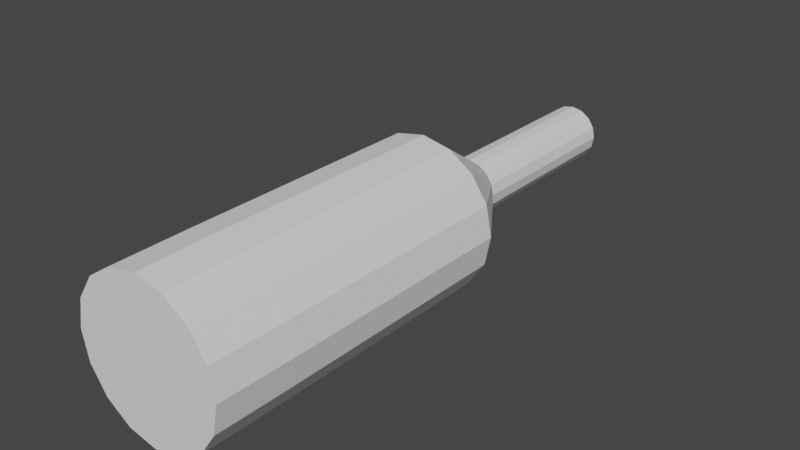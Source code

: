 # Source: wine.blend  (saved by Blender 2.80.75; exported with 4.5.12 LTS)
import bpy
from mathutils import Matrix  # noqa: F401  (used for matrix-valued properties, if any)

bpy.ops.wm.read_factory_settings(use_empty=True)
scene = bpy.context.scene
scene.name = 'Scene'

# ---- collections
col_collection = bpy.data.collections.new('Collection'); scene.collection.children.link(col_collection)

# ---- world
world_world = bpy.data.worlds.new('World'); scene.world = world_world
world_world.use_nodes = True; world_world.node_tree.nodes.clear()
_N = world_world.node_tree.nodes; _L = world_world.node_tree.links
n0 = _N.new('ShaderNodeOutputWorld'); n0.name = 'World Output'; n0.location = (300, 300)
n1 = _N.new('ShaderNodeBackground'); n1.name = 'Background'; n1.location = (10, 300)
n1.inputs[0].default_value = (0.05088, 0.05088, 0.05088, 1.0)
_L.new(n1.outputs[0], n0.inputs[0])
n0.is_active_output = True
world_world.color = (0.05088, 0.05088, 0.05088)
world_world.use_sun_shadow = False
world_world.sun_shadow_jitter_overblur = 0.0

# ---- meshes
me_cylinder = bpy.data.meshes.new('Cylinder')
me_cylinder.from_pydata([(-1.581e-07, -2.732, -0.7934), (4.509e-08, 3.204, -0.2954), (0.3016, -2.732, -0.7334), (0.111, 3.204, -0.2733), (0.5572, -2.732, -0.5626), (0.2051, 3.204, -0.2105), (0.728, -2.732, -0.3069), (0.268, 3.204, -0.1164), (0.788, -2.732, -0.005352), (0.2901, 3.204, -0.005351), (0.728, -2.732, 0.2962), (0.268, 3.204, 0.1057), (0.5572, -2.732, 0.5519), (0.2051, 3.204, 0.1998), (0.3016, -2.732, 0.7227), (0.111, 3.204, 0.2626), (-3.913e-08, -2.732, 0.7827), (8.889e-08, 3.204, 0.2847), (-0.3016, -2.732, 0.7227), (-0.111, 3.204, 0.2626), (-0.5572, -2.732, 0.5519), (-0.2051, 3.204, 0.1998), (-0.728, -2.732, 0.2962), (-0.268, 3.204, 0.1057), (-0.788, -2.732, -0.005352), (-0.2901, 3.204, -0.005351), (-0.728, -2.732, -0.3069), (-0.268, 3.204, -0.1164), (-0.5572, -2.732, -0.5626), (-0.2051, 3.204, -0.2105), (-0.3016, -2.732, -0.7334), (-0.111, 3.204, -0.2733), (1.217e-08, 0.573, -0.7991), (4.525e-08, 1.303, -0.2996), (0.1126, 1.303, -0.2772), (0.3037, 0.573, -0.7386), (0.2081, 1.303, -0.2134), (0.5612, 0.573, -0.5666), (0.2718, 1.303, -0.118), (0.7333, 0.573, -0.3091), (0.2942, 1.303, -0.005352), (0.7937, 0.573, -0.005352), (0.2718, 1.303, 0.1072), (0.7333, 0.573, 0.2984), (0.2081, 1.303, 0.2027), (0.5612, 0.573, 0.5559), (0.1126, 1.303, 0.2665), (0.3037, 0.573, 0.7279), (8.968e-08, 1.303, 0.2889), (1.32e-07, 0.573, 0.7884), (-0.1126, 1.303, 0.2665), (-0.3037, 0.573, 0.7279), (-0.2081, 1.303, 0.2027), (-0.5612, 0.573, 0.5559), (-0.2718, 1.303, 0.1072), (-0.7333, 0.573, 0.2984), (-0.2942, 1.303, -0.005352), (-0.7937, 0.573, -0.005352), (-0.2718, 1.303, -0.118), (-0.7333, 0.573, -0.3091), (-0.2081, 1.303, -0.2134), (-0.5612, 0.573, -0.5666), (-0.1126, 1.303, -0.2772), (-0.3037, 0.573, -0.7386), (0.3037, -1.957, -0.7387), (0.5612, -1.957, -0.5666), (0.7333, -1.957, -0.3091), (0.7937, -1.957, -0.005352), (0.7333, -1.957, 0.2984), (0.5612, -1.957, 0.5559), (0.3037, -1.957, 0.7279), (1.277e-07, -1.957, 0.7884), (-0.3037, -1.957, 0.7279), (-0.5612, -1.957, 0.5559), (-0.7333, -1.957, 0.2984), (-0.7937, -1.957, -0.005352), (-0.7333, -1.957, -0.3091), (-0.5612, -1.957, -0.5666), (-0.3037, -1.957, -0.7387), (7.867e-09, -1.957, -0.7991), (1.002e-08, -0.3406, -0.7991), (0.3037, -0.3406, -0.7386), (0.5612, -0.3406, -0.5666), (0.7333, -0.3406, -0.3091), (0.7937, -0.3406, -0.005352), (0.7333, -0.3406, 0.2984), (0.5612, -0.3406, 0.5559), (0.3037, -0.3406, 0.7279), (1.299e-07, -0.3406, 0.7884), (-0.3037, -0.3406, 0.7279), (-0.5612, -0.3406, 0.5559), (-0.7333, -0.3406, 0.2984), (-0.7937, -0.3406, -0.005352), (-0.7333, -0.3406, -0.3091), (-0.5612, -0.3406, -0.5666), (-0.3037, -0.3406, -0.7386)], [], [(33, 1, 3, 34), (34, 3, 5, 36), (36, 5, 7, 38), (38, 7, 9, 40), (40, 9, 11, 42), (42, 11, 13, 44), (44, 13, 15, 46), (46, 15, 17, 48), (48, 17, 19, 50), (50, 19, 21, 52), (52, 21, 23, 54), (54, 23, 25, 56), (56, 25, 27, 58), (58, 27, 29, 60), (3, 1, 31, 29, 27, 25, 23, 21, 19, 17, 15, 13, 11, 9, 7, 5), (60, 29, 31, 62), (62, 31, 1, 33), (0, 2, 4, 6, 8, 10, 12, 14, 16, 18, 20, 22, 24, 26, 28, 30), (95, 63, 32, 80), (63, 62, 33, 32), (94, 61, 63, 95), (61, 60, 62, 63), (93, 59, 61, 94), (59, 58, 60, 61), (92, 57, 59, 93), (57, 56, 58, 59), (91, 55, 57, 92), (55, 54, 56, 57), (90, 53, 55, 91), (53, 52, 54, 55), (89, 51, 53, 90), (51, 50, 52, 53), (88, 49, 51, 89), (49, 48, 50, 51), (87, 47, 49, 88), (47, 46, 48, 49), (86, 45, 47, 87), (45, 44, 46, 47), (85, 43, 45, 86), (43, 42, 44, 45), (84, 41, 43, 85), (41, 40, 42, 43), (83, 39, 41, 84), (39, 38, 40, 41), (82, 37, 39, 83), (37, 36, 38, 39), (81, 35, 37, 82), (35, 34, 36, 37), (80, 32, 35, 81), (32, 33, 34, 35), (0, 79, 64, 2), (2, 64, 65, 4), (4, 65, 66, 6), (6, 66, 67, 8), (8, 67, 68, 10), (10, 68, 69, 12), (12, 69, 70, 14), (14, 70, 71, 16), (16, 71, 72, 18), (18, 72, 73, 20), (20, 73, 74, 22), (22, 74, 75, 24), (24, 75, 76, 26), (26, 76, 77, 28), (28, 77, 78, 30), (30, 78, 79, 0), (79, 80, 81, 64), (64, 81, 82, 65), (65, 82, 83, 66), (66, 83, 84, 67), (67, 84, 85, 68), (68, 85, 86, 69), (69, 86, 87, 70), (70, 87, 88, 71), (71, 88, 89, 72), (72, 89, 90, 73), (73, 90, 91, 74), (74, 91, 92, 75), (75, 92, 93, 76), (76, 93, 94, 77), (77, 94, 95, 78), (78, 95, 80, 79)])
_uv = me_cylinder.uv_layers.new(name='UVMap')
_uv.uv.foreach_set('vector', [1.0, 0.8333, 1.0, 1.0, 0.9375, 1.0, 0.9375, 0.8333, 0.9375, 0.8333, 0.9375, 1.0, 0.875, 1.0, 0.875, 0.8333, 0.875, 0.8333, 0.875, 1.0, 0.8125, 1.0, 0.8125, 0.8333, 0.8125, 0.8333, 0.8125, 1.0, 0.75, 1.0, 0.75, 0.8333, 0.75, 0.8333, 0.75, 1.0, 0.6875, 1.0, 0.6875, 0.8333, 0.6875, 0.8333, 0.6875, 1.0, 0.625, 1.0, 0.625, 0.8333, 0.625, 0.8333, 0.625, 1.0, 0.5625, 1.0, 0.5625, 0.8333, 0.5625, 0.8333, 0.5625, 1.0, 0.5, 1.0, 0.5, 0.8333, 0.5, 0.8333, 0.5, 1.0, 0.4375, 1.0, 0.4375, 0.8333, 0.4375, 0.8333, 0.4375, 1.0, 0.375, 1.0, 0.375, 0.8333, 0.375, 0.8333, 0.375, 1.0, 0.3125, 1.0, 0.3125, 0.8333, 0.3125, 0.8333, 0.3125, 1.0, 0.25, 1.0, 0.25, 0.8333, 0.25, 0.8333, 0.25, 1.0, 0.1875, 1.0, 0.1875, 0.8333, 0.1875, 0.8333, 0.1875, 1.0, 0.125, 1.0, 0.125, 0.8333, 0.3418, 0.4717, 0.25, 0.49, 0.1582, 0.4717, 0.08029, 0.4197, 0.02827, 0.3418, 0.01, 0.25, 0.02827, 0.1582, 0.08029, 0.08029, 0.1582, 0.02827, 0.25, 0.01, 0.3418, 0.02827, 0.4197, 0.08029, 0.4717, 0.1582, 0.49, 0.25, 0.4717, 0.3418, 0.4197, 0.4197, 0.125, 0.8333, 0.125, 1.0, 0.0625, 1.0, 0.0625, 0.8333, 0.0625, 0.8333, 0.0625, 1.0, 0.0, 1.0, 0.0, 0.8333, 0.75, 0.49, 0.8418, 0.4717, 0.9197, 0.4197, 0.9717, 0.3418, 0.99, 0.25, 0.9717, 0.1582, 0.9197, 0.08029, 0.8418, 0.02827, 0.75, 0.01, 0.6582, 0.02827, 0.5803, 0.08029, 0.5283, 0.1582, 0.51, 0.25, 0.5283, 0.3418, 0.5803, 0.4197, 0.6582, 0.4717, 0.0625, 0.6111, 0.0625, 0.6667, 0.0, 0.6667, 0.0, 0.6111, 0.0625, 0.6667, 0.0625, 0.8333, 0.0, 0.8333, 0.0, 0.6667, 0.125, 0.6111, 0.125, 0.6667, 0.0625, 0.6667, 0.0625, 0.6111, 0.125, 0.6667, 0.125, 0.8333, 0.0625, 0.8333, 0.0625, 0.6667, 0.1875, 0.6111, 0.1875, 0.6667, 0.125, 0.6667, 0.125, 0.6111, 0.1875, 0.6667, 0.1875, 0.8333, 0.125, 0.8333, 0.125, 0.6667, 0.25, 0.6111, 0.25, 0.6667, 0.1875, 0.6667, 0.1875, 0.6111, 0.25, 0.6667, 0.25, 0.8333, 0.1875, 0.8333, 0.1875, 0.6667, 0.3125, 0.6111, 0.3125, 0.6667, 0.25, 0.6667, 0.25, 0.6111, 0.3125, 0.6667, 0.3125, 0.8333, 0.25, 0.8333, 0.25, 0.6667, 0.375, 0.6111, 0.375, 0.6667, 0.3125, 0.6667, 0.3125, 0.6111, 0.375, 0.6667, 0.375, 0.8333, 0.3125, 0.8333, 0.3125, 0.6667, 0.4375, 0.6111, 0.4375, 0.6667, 0.375, 0.6667, 0.375, 0.6111, 0.4375, 0.6667, 0.4375, 0.8333, 0.375, 0.8333, 0.375, 0.6667, 0.5, 0.6111, 0.5, 0.6667, 0.4375, 0.6667, 0.4375, 0.6111, 0.5, 0.6667, 0.5, 0.8333, 0.4375, 0.8333, 0.4375, 0.6667, 0.5625, 0.6111, 0.5625, 0.6667, 0.5, 0.6667, 0.5, 0.6111, 0.5625, 0.6667, 0.5625, 0.8333, 0.5, 0.8333, 0.5, 0.6667, 0.625, 0.6111, 0.625, 0.6667, 0.5625, 0.6667, 0.5625, 0.6111, 0.625, 0.6667, 0.625, 0.8333, 0.5625, 0.8333, 0.5625, 0.6667, 0.6875, 0.6111, 0.6875, 0.6667, 0.625, 0.6667, 0.625, 0.6111, 0.6875, 0.6667, 0.6875, 0.8333, 0.625, 0.8333, 0.625, 0.6667, 0.75, 0.6111, 0.75, 0.6667, 0.6875, 0.6667, 0.6875, 0.6111, 0.75, 0.6667, 0.75, 0.8333, 0.6875, 0.8333, 0.6875, 0.6667, 0.8125, 0.6111, 0.8125, 0.6667, 0.75, 0.6667, 0.75, 0.6111, 0.8125, 0.6667, 0.8125, 0.8333, 0.75, 0.8333, 0.75, 0.6667, 0.875, 0.6111, 0.875, 0.6667, 0.8125, 0.6667, 0.8125, 0.6111, 0.875, 0.6667, 0.875, 0.8333, 0.8125, 0.8333, 0.8125, 0.6667, 0.9375, 0.6111, 0.9375, 0.6667, 0.875, 0.6667, 0.875, 0.6111, 0.9375, 0.6667, 0.9375, 0.8333, 0.875, 0.8333, 0.875, 0.6667, 1.0, 0.6111, 1.0, 0.6667, 0.9375, 0.6667, 0.9375, 0.6111, 1.0, 0.6667, 1.0, 0.8333, 0.9375, 0.8333, 0.9375, 0.6667, 1.0, 0.5, 1.0, 0.5555, 0.9375, 0.5555, 0.9375, 0.5, 0.9375, 0.5, 0.9375, 0.5555, 0.875, 0.5555, 0.875, 0.5, 0.875, 0.5, 0.875, 0.5555, 0.8125, 0.5555, 0.8125, 0.5, 0.8125, 0.5, 0.8125, 0.5555, 0.75, 0.5555, 0.75, 0.5, 0.75, 0.5, 0.75, 0.5555, 0.6875, 0.5555, 0.6875, 0.5, 0.6875, 0.5, 0.6875, 0.5555, 0.625, 0.5555, 0.625, 0.5, 0.625, 0.5, 0.625, 0.5555, 0.5625, 0.5555, 0.5625, 0.5, 0.5625, 0.5, 0.5625, 0.5555, 0.5, 0.5555, 0.5, 0.5, 0.5, 0.5, 0.5, 0.5555, 0.4375, 0.5555, 0.4375, 0.5, 0.4375, 0.5, 0.4375, 0.5555, 0.375, 0.5555, 0.375, 0.5, 0.375, 0.5, 0.375, 0.5555, 0.3125, 0.5555, 0.3125, 0.5, 0.3125, 0.5, 0.3125, 0.5555, 0.25, 0.5555, 0.25, 0.5, 0.25, 0.5, 0.25, 0.5555, 0.1875, 0.5555, 0.1875, 0.5, 0.1875, 0.5, 0.1875, 0.5555, 0.125, 0.5555, 0.125, 0.5, 0.125, 0.5, 0.125, 0.5555, 0.0625, 0.5555, 0.0625, 0.5, 0.0625, 0.5, 0.0625, 0.5555, 0.0, 0.5555, 0.0, 0.5, 1.0, 0.5555, 1.0, 0.6111, 0.9375, 0.6111, 0.9375, 0.5555, 0.9375, 0.5555, 0.9375, 0.6111, 0.875, 0.6111, 0.875, 0.5555, 0.875, 0.5555, 0.875, 0.6111, 0.8125, 0.6111, 0.8125, 0.5555, 0.8125, 0.5555, 0.8125, 0.6111, 0.75, 0.6111, 0.75, 0.5555, 0.75, 0.5555, 0.75, 0.6111, 0.6875, 0.6111, 0.6875, 0.5555, 0.6875, 0.5555, 0.6875, 0.6111, 0.625, 0.6111, 0.625, 0.5555, 0.625, 0.5555, 0.625, 0.6111, 0.5625, 0.6111, 0.5625, 0.5555, 0.5625, 0.5555, 0.5625, 0.6111, 0.5, 0.6111, 0.5, 0.5555, 0.5, 0.5555, 0.5, 0.6111, 0.4375, 0.6111, 0.4375, 0.5555, 0.4375, 0.5555, 0.4375, 0.6111, 0.375, 0.6111, 0.375, 0.5555, 0.375, 0.5555, 0.375, 0.6111, 0.3125, 0.6111, 0.3125, 0.5555, 0.3125, 0.5555, 0.3125, 0.6111, 0.25, 0.6111, 0.25, 0.5555, 0.25, 0.5555, 0.25, 0.6111, 0.1875, 0.6111, 0.1875, 0.5555, 0.1875, 0.5555, 0.1875, 0.6111, 0.125, 0.6111, 0.125, 0.5555, 0.125, 0.5555, 0.125, 0.6111, 0.0625, 0.6111, 0.0625, 0.5555, 0.0625, 0.5555, 0.0625, 0.6111, 0.0, 0.6111, 0.0, 0.5555])
me_cylinder.use_remesh_preserve_volume = False
me_cylinder.use_remesh_preserve_attributes = False
me_cylinder.use_mirror_vertex_groups = False
me_cylinder.update()

# ---- objects
ob_wine = bpy.data.objects.new('Wine', me_cylinder)

# ---- transforms, parenting, visibility, modifiers, constraints
ob_wine.location = (0.0, 0.0, 0.0)
ob_wine.lineart.crease_threshold = 0.0

# ---- collection membership
col_collection.objects.link(ob_wine)

# ---- scene / render settings (as saved in the file)
scene.frame_start = 1; scene.frame_end = 250; scene.frame_set(1)
scene.render.engine = 'BLENDER_EEVEE_NEXT'
scene.cycles.use_denoising = False
scene.cycles.samples = 128
scene.cycles.sampling_pattern = 'TABULATED_SOBOL'
scene.cycles.use_adaptive_sampling = False
scene.cycles.use_light_tree = False
scene.view_settings.view_transform = 'Filmic'
bpy.context.view_layer.update()

# ---- added for rendering (the .blend has no active camera and no usable light): camera, sun
cam_auto = bpy.data.cameras.new('AutoCamera')
cam_auto.lens = 50.0
cam_auto.sensor_width = 36.0
cam_auto.clip_end = 1000.0
ob_auto_camera = bpy.data.objects.new('AutoCamera', cam_auto)
scene.collection.objects.link(ob_auto_camera)
ob_auto_camera.location = (5.87236, -6.81097, 4.69253)
ob_auto_camera.rotation_euler = (1.09748, -7.21219e-08, 0.694738)
scene.camera = ob_auto_camera
light_auto_sun = bpy.data.lights.new('AutoSun', 'SUN')
light_auto_sun.energy = 3.0
light_auto_sun.angle = 0.0523599
ob_auto_sun = bpy.data.objects.new('AutoSun', light_auto_sun)
scene.collection.objects.link(ob_auto_sun)
ob_auto_sun.rotation_euler = (0.872665, 0.174533, 0.523599)
bpy.context.view_layer.update()
